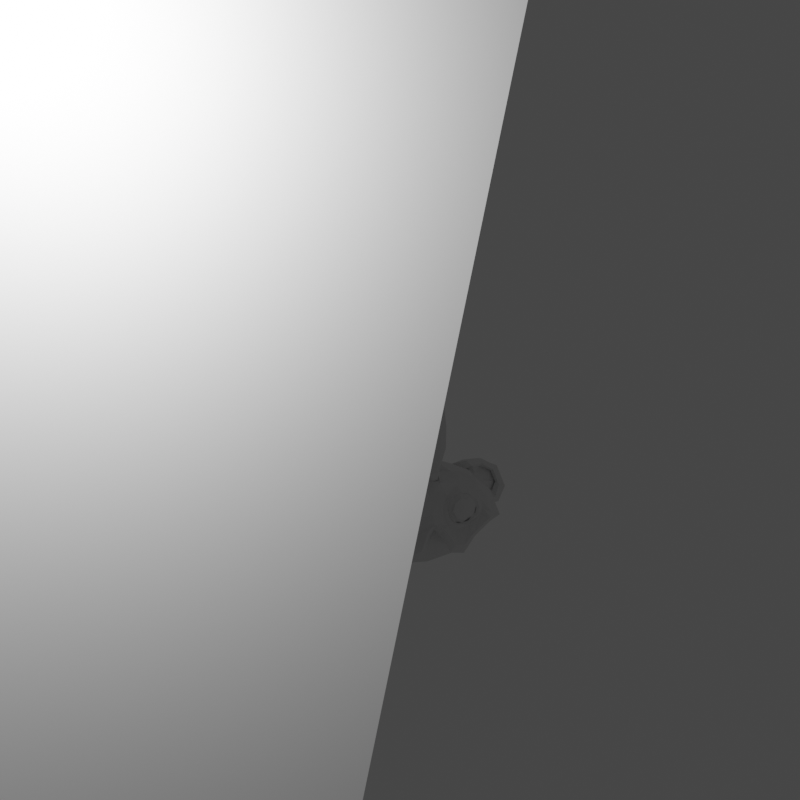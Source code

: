# Source: spawn.blend  (saved by Blender 2.81.16; exported with 4.5.12 LTS)
import bpy
from mathutils import Matrix  # noqa: F401  (used for matrix-valued properties, if any)

bpy.ops.wm.read_factory_settings(use_empty=True)
scene = bpy.context.scene
scene.name = 'Scene'

# ---- collections
col_collection = bpy.data.collections.new('Collection'); scene.collection.children.link(col_collection)

# ---- world
world_world = bpy.data.worlds.new('World'); scene.world = world_world
world_world.use_nodes = True; world_world.node_tree.nodes.clear()
_N = world_world.node_tree.nodes; _L = world_world.node_tree.links
n0 = _N.new('ShaderNodeOutputWorld'); n0.name = 'World Output'; n0.location = (300, 300)
n1 = _N.new('ShaderNodeBackground'); n1.name = 'Background'; n1.location = (10, 300)
n1.inputs[0].default_value = (0.05088, 0.05088, 0.05088, 1.0)
_L.new(n1.outputs[0], n0.inputs[0])
n0.is_active_output = True
world_world.color = (0.05088, 0.05088, 0.05088)
world_world.use_sun_shadow = False
world_world.sun_shadow_jitter_overblur = 0.0

# ---- cameras
cam_camera = bpy.data.cameras.new('Camera')
cam_camera.clip_end = 100.0
cam_camera.lens = 38.6
cam_camera.ortho_scale = 7.314

# ---- lights
light_light = bpy.data.lights.new('Light', 'POINT')
light_light.transmission_factor = 0.0
light_light.energy = 1000.0
light_light.shadow_soft_size = 0.1
light_light.shadow_maximum_resolution = 0.006
light_light.use_absolute_resolution = True

# ---- meshes
me_cube_001 = bpy.data.meshes.new('Cube.001')
me_cube_001.from_pydata([(-1.0, -1.0, -1.0), (-1.0, -1.0, 1.0), (-1.0, 1.0, -1.0), (-1.0, 1.0, 1.0), (1.0, -1.0, -1.0), (1.0, -1.0, 1.0), (1.0, 1.0, -1.0), (1.0, 1.0, 1.0)], [], [(0, 1, 3, 2), (2, 3, 7, 6), (6, 7, 5, 4), (4, 5, 1, 0), (2, 6, 4, 0), (7, 3, 1, 5)])
_uv = me_cube_001.uv_layers.new(name='UVMap')
_uv.uv.foreach_set('vector', [0.375, 0.0, 0.625, 0.0, 0.625, 0.25, 0.375, 0.25, 0.375, 0.25, 0.625, 0.25, 0.625, 0.5, 0.375, 0.5, 0.375, 0.5, 0.625, 0.5, 0.625, 0.75, 0.375, 0.75, 0.375, 0.75, 0.625, 0.75, 0.625, 1.0, 0.375, 1.0, 0.125, 0.5, 0.375, 0.5, 0.375, 0.75, 0.125, 0.75, 0.625, 0.5, 0.875, 0.5, 0.875, 0.75, 0.625, 0.75])
me_cube_001.use_remesh_fix_poles = True
me_cube_001.use_remesh_preserve_attributes = False
me_cube_001.use_mirror_vertex_groups = False
me_cube_001.update()
me_suzanne = bpy.data.meshes.new('Suzanne')
me_suzanne.from_pydata([(0.4375, -0.7656, 0.1641), (-0.4375, -0.7656, 0.1641), (0.5, -0.6875, 0.09375), (-0.5, -0.6875, 0.09375), (0.5469, -0.5781, 0.05469), (-0.5469, -0.5781, 0.05469), (0.3516, -0.6172, -0.02344), (-0.3516, -0.6172, -0.02344), (0.3516, -0.7188, 0.03125), (-0.3516, -0.7188, 0.03125), (0.3516, -0.7812, 0.1328), (-0.3516, -0.7812, 0.1328), (0.2734, -0.7969, 0.1641), (-0.2734, -0.7969, 0.1641), (0.2031, -0.7422, 0.09375), (-0.2031, -0.7422, 0.09375), (0.1562, -0.6484, 0.05469), (-0.1562, -0.6484, 0.05469), (0.07812, -0.6562, 0.2422), (-0.07812, -0.6562, 0.2422), (0.1406, -0.7422, 0.2422), (-0.1406, -0.7422, 0.2422), (0.2422, -0.7969, 0.2422), (-0.2422, -0.7969, 0.2422), (0.2734, -0.7969, 0.3281), (-0.2734, -0.7969, 0.3281), (0.2031, -0.7422, 0.3906), (-0.2031, -0.7422, 0.3906), (0.1562, -0.6484, 0.4375), (-0.1562, -0.6484, 0.4375), (0.3516, -0.6172, 0.5156), (-0.3516, -0.6172, 0.5156), (0.3516, -0.7188, 0.4531), (-0.3516, -0.7188, 0.4531), (0.3516, -0.7812, 0.3594), (-0.3516, -0.7812, 0.3594), (0.4375, -0.7656, 0.3281), (-0.4375, -0.7656, 0.3281), (0.5, -0.6875, 0.3906), (-0.5, -0.6875, 0.3906), (0.5469, -0.5781, 0.4375), (-0.5469, -0.5781, 0.4375), (0.625, -0.5625, 0.2422), (-0.625, -0.5625, 0.2422), (0.5625, -0.6719, 0.2422), (-0.5625, -0.6719, 0.2422), (0.4688, -0.7578, 0.2422), (-0.4688, -0.7578, 0.2422), (0.4766, -0.7734, 0.2422), (-0.4766, -0.7734, 0.2422), (0.4453, -0.7812, 0.3359), (-0.4453, -0.7812, 0.3359), (0.3516, -0.8047, 0.375), (-0.3516, -0.8047, 0.375), (0.2656, -0.8203, 0.3359), (-0.2656, -0.8203, 0.3359), (0.2266, -0.8203, 0.2422), (-0.2266, -0.8203, 0.2422), (0.2656, -0.8203, 0.1562), (-0.2656, -0.8203, 0.1562), (0.3516, -0.8281, 0.2422), (-0.3516, -0.8281, 0.2422), (0.3516, -0.8047, 0.1172), (-0.3516, -0.8047, 0.1172), (0.4453, -0.7812, 0.1562), (-0.4453, -0.7812, 0.1562), (0.0, -0.7422, 0.4297), (0.0, -0.8203, 0.3516), (0.0, -0.7344, -0.6797), (0.0, -0.7812, -0.3203), (0.0, -0.7969, -0.1875), (0.0, -0.7188, -0.7734), (0.0, -0.6016, 0.4062), (0.0, -0.5703, 0.5703), (0.0, 0.5469, 0.8984), (0.0, 0.8516, 0.5625), (0.0, 0.8281, 0.07031), (0.0, 0.3516, -0.3828), (0.2031, -0.5625, -0.1875), (-0.2031, -0.5625, -0.1875), (0.3125, -0.5703, -0.4375), (-0.3125, -0.5703, -0.4375), (0.3516, -0.5703, -0.6953), (-0.3516, -0.5703, -0.6953), (0.3672, -0.5312, -0.8906), (-0.3672, -0.5312, -0.8906), (0.3281, -0.5234, -0.9453), (-0.3281, -0.5234, -0.9453), (0.1797, -0.5547, -0.9688), (-0.1797, -0.5547, -0.9688), (0.0, -0.5781, -0.9844), (0.4375, -0.5312, -0.1406), (-0.4375, -0.5312, -0.1406), (0.6328, -0.5391, -0.03906), (-0.6328, -0.5391, -0.03906), (0.8281, -0.4453, 0.1484), (-0.8281, -0.4453, 0.1484), (0.8594, -0.5938, 0.4297), (-0.8594, -0.5938, 0.4297), (0.7109, -0.625, 0.4844), (-0.7109, -0.625, 0.4844), (0.4922, -0.6875, 0.6016), (-0.4922, -0.6875, 0.6016), (0.3203, -0.7344, 0.7578), (-0.3203, -0.7344, 0.7578), (0.1562, -0.7578, 0.7188), (-0.1562, -0.7578, 0.7188), (0.0625, -0.75, 0.4922), (-0.0625, -0.75, 0.4922), (0.1641, -0.7734, 0.4141), (-0.1641, -0.7734, 0.4141), (0.125, -0.7656, 0.3047), (-0.125, -0.7656, 0.3047), (0.2031, -0.7422, 0.09375), (-0.2031, -0.7422, 0.09375), (0.375, -0.7031, 0.01562), (-0.375, -0.7031, 0.01562), (0.4922, -0.6719, 0.0625), (-0.4922, -0.6719, 0.0625), (0.625, -0.6484, 0.1875), (-0.625, -0.6484, 0.1875), (0.6406, -0.6484, 0.2969), (-0.6406, -0.6484, 0.2969), (0.6016, -0.6641, 0.375), (-0.6016, -0.6641, 0.375), (0.4297, -0.7188, 0.4375), (-0.4297, -0.7188, 0.4375), (0.25, -0.7578, 0.4688), (-0.25, -0.7578, 0.4688), (0.0, -0.7344, -0.7656), (0.1094, -0.7344, -0.7188), (-0.1094, -0.7344, -0.7188), (0.1172, -0.7109, -0.8359), (-0.1172, -0.7109, -0.8359), (0.0625, -0.6953, -0.8828), (-0.0625, -0.6953, -0.8828), (0.0, -0.6875, -0.8906), (0.0, -0.75, -0.1953), (0.0, -0.7422, -0.1406), (0.1016, -0.7422, -0.1484), (-0.1016, -0.7422, -0.1484), (0.125, -0.75, -0.2266), (-0.125, -0.75, -0.2266), (0.08594, -0.7422, -0.2891), (-0.08594, -0.7422, -0.2891), (0.3984, -0.6719, -0.04688), (-0.3984, -0.6719, -0.04688), (0.6172, -0.625, 0.05469), (-0.6172, -0.625, 0.05469), (0.7266, -0.6016, 0.2031), (-0.7266, -0.6016, 0.2031), (0.7422, -0.6562, 0.375), (-0.7422, -0.6562, 0.375), (0.6875, -0.7266, 0.4141), (-0.6875, -0.7266, 0.4141), (0.4375, -0.7969, 0.5469), (-0.4375, -0.7969, 0.5469), (0.3125, -0.8359, 0.6406), (-0.3125, -0.8359, 0.6406), (0.2031, -0.8516, 0.6172), (-0.2031, -0.8516, 0.6172), (0.1016, -0.8438, 0.4297), (-0.1016, -0.8438, 0.4297), (0.125, -0.8125, -0.1016), (-0.125, -0.8125, -0.1016), (0.2109, -0.7109, -0.4453), (-0.2109, -0.7109, -0.4453), (0.25, -0.6875, -0.7031), (-0.25, -0.6875, -0.7031), (0.2656, -0.6641, -0.8203), (-0.2656, -0.6641, -0.8203), (0.2344, -0.6328, -0.9141), (-0.2344, -0.6328, -0.9141), (0.1641, -0.6328, -0.9297), (-0.1641, -0.6328, -0.9297), (0.0, -0.6406, -0.9453), (0.0, -0.7266, 0.04688), (0.0, -0.7656, 0.2109), (0.3281, -0.7422, 0.4766), (-0.3281, -0.7422, 0.4766), (0.1641, -0.75, 0.1406), (-0.1641, -0.75, 0.1406), (0.1328, -0.7578, 0.2109), (-0.1328, -0.7578, 0.2109), (0.1172, -0.7344, -0.6875), (-0.1172, -0.7344, -0.6875), (0.07812, -0.75, -0.4453), (-0.07812, -0.75, -0.4453), (0.0, -0.75, -0.4453), (0.0, -0.7422, -0.3281), (0.09375, -0.7812, -0.2734), (-0.09375, -0.7812, -0.2734), (0.1328, -0.7969, -0.2266), (-0.1328, -0.7969, -0.2266), (0.1094, -0.7812, -0.1328), (-0.1094, -0.7812, -0.1328), (0.03906, -0.7812, -0.125), (-0.03906, -0.7812, -0.125), (0.0, -0.8281, -0.2031), (0.04688, -0.8125, -0.1484), (-0.04688, -0.8125, -0.1484), (0.09375, -0.8125, -0.1562), (-0.09375, -0.8125, -0.1562), (0.1094, -0.8281, -0.2266), (-0.1094, -0.8281, -0.2266), (0.07812, -0.8047, -0.25), (-0.07812, -0.8047, -0.25), (0.0, -0.8047, -0.2891), (0.2578, -0.5547, -0.3125), (-0.2578, -0.5547, -0.3125), (0.1641, -0.7109, -0.2422), (-0.1641, -0.7109, -0.2422), (0.1797, -0.7109, -0.3125), (-0.1797, -0.7109, -0.3125), (0.2344, -0.5547, -0.25), (-0.2344, -0.5547, -0.25), (0.0, -0.6875, -0.875), (0.04688, -0.6875, -0.8672), (-0.04688, -0.6875, -0.8672), (0.09375, -0.7109, -0.8203), (-0.09375, -0.7109, -0.8203), (0.09375, -0.7266, -0.7422), (-0.09375, -0.7266, -0.7422), (0.0, -0.6562, -0.7812), (0.09375, -0.6641, -0.75), (-0.09375, -0.6641, -0.75), (0.09375, -0.6406, -0.8125), (-0.09375, -0.6406, -0.8125), (0.04688, -0.6328, -0.8516), (-0.04688, -0.6328, -0.8516), (0.0, -0.6328, -0.8594), (0.1719, -0.7812, 0.2188), (-0.1719, -0.7812, 0.2188), (0.1875, -0.7734, 0.1562), (-0.1875, -0.7734, 0.1562), (0.3359, -0.7578, 0.4297), (-0.3359, -0.7578, 0.4297), (0.2734, -0.7734, 0.4219), (-0.2734, -0.7734, 0.4219), (0.4219, -0.7734, 0.3984), (-0.4219, -0.7734, 0.3984), (0.5625, -0.6953, 0.3516), (-0.5625, -0.6953, 0.3516), (0.5859, -0.6875, 0.2891), (-0.5859, -0.6875, 0.2891), (0.5781, -0.6797, 0.1953), (-0.5781, -0.6797, 0.1953), (0.4766, -0.7188, 0.1016), (-0.4766, -0.7188, 0.1016), (0.375, -0.7422, 0.0625), (-0.375, -0.7422, 0.0625), (0.2266, -0.7812, 0.1094), (-0.2266, -0.7812, 0.1094), (0.1797, -0.7812, 0.2969), (-0.1797, -0.7812, 0.2969), (0.2109, -0.7812, 0.375), (-0.2109, -0.7812, 0.375), (0.2344, -0.7578, 0.3594), (-0.2344, -0.7578, 0.3594), (0.1953, -0.7578, 0.2969), (-0.1953, -0.7578, 0.2969), (0.2422, -0.7578, 0.125), (-0.2422, -0.7578, 0.125), (0.375, -0.7266, 0.08594), (-0.375, -0.7266, 0.08594), (0.4609, -0.7031, 0.1172), (-0.4609, -0.7031, 0.1172), (0.5469, -0.6719, 0.2109), (-0.5469, -0.6719, 0.2109), (0.5547, -0.6719, 0.2812), (-0.5547, -0.6719, 0.2812), (0.5312, -0.6797, 0.3359), (-0.5312, -0.6797, 0.3359), (0.4141, -0.75, 0.3906), (-0.4141, -0.75, 0.3906), (0.2812, -0.7656, 0.3984), (-0.2812, -0.7656, 0.3984), (0.3359, -0.75, 0.4062), (-0.3359, -0.75, 0.4062), (0.2031, -0.75, 0.1719), (-0.2031, -0.75, 0.1719), (0.1953, -0.75, 0.2266), (-0.1953, -0.75, 0.2266), (0.1094, -0.6094, 0.4609), (-0.1094, -0.6094, 0.4609), (0.1953, -0.6172, 0.6641), (-0.1953, -0.6172, 0.6641), (0.3359, -0.5938, 0.6875), (-0.3359, -0.5938, 0.6875), (0.4844, -0.5547, 0.5547), (-0.4844, -0.5547, 0.5547), (0.6797, -0.4922, 0.4531), (-0.6797, -0.4922, 0.4531), (0.7969, -0.4609, 0.4062), (-0.7969, -0.4609, 0.4062), (0.7734, -0.375, 0.1641), (-0.7734, -0.375, 0.1641), (0.6016, -0.4141, 0.0), (-0.6016, -0.4141, 0.0), (0.4375, -0.4688, -0.09375), (-0.4375, -0.4688, -0.09375), (0.0, -0.2891, 0.8984), (0.0, 0.07812, 0.9844), (0.0, 0.6719, -0.1953), (0.0, -0.1875, -0.4609), (0.0, -0.4609, -0.9766), (0.0, -0.3438, -0.8047), (0.0, -0.3203, -0.5703), (0.0, -0.2812, -0.4844), (0.8516, -0.05469, 0.2344), (-0.8516, -0.05469, 0.2344), (0.8594, 0.04688, 0.3203), (-0.8594, 0.04688, 0.3203), (0.7734, 0.4375, 0.2656), (-0.7734, 0.4375, 0.2656), (0.4609, 0.7031, 0.4375), (-0.4609, 0.7031, 0.4375), (0.7344, -0.07031, -0.04688), (-0.7344, -0.07031, -0.04688), (0.5938, 0.1641, -0.125), (-0.5938, 0.1641, -0.125), (0.6406, 0.4297, -0.007812), (-0.6406, 0.4297, -0.007812), (0.3359, 0.6641, 0.05469), (-0.3359, 0.6641, 0.05469), (0.2344, -0.4062, -0.3516), (-0.2344, -0.4062, -0.3516), (0.1797, -0.2578, -0.4141), (-0.1797, -0.2578, -0.4141), (0.2891, -0.3828, -0.7109), (-0.2891, -0.3828, -0.7109), (0.25, -0.3906, -0.5), (-0.25, -0.3906, -0.5), (0.3281, -0.3984, -0.9141), (-0.3281, -0.3984, -0.9141), (0.1406, -0.3672, -0.7578), (-0.1406, -0.3672, -0.7578), (0.125, -0.3594, -0.5391), (-0.125, -0.3594, -0.5391), (0.1641, -0.4375, -0.9453), (-0.1641, -0.4375, -0.9453), (0.2188, -0.4297, -0.2812), (-0.2188, -0.4297, -0.2812), (0.2109, -0.4688, -0.2266), (-0.2109, -0.4688, -0.2266), (0.2031, -0.5, -0.1719), (-0.2031, -0.5, -0.1719), (0.2109, -0.1641, -0.3906), (-0.2109, -0.1641, -0.3906), (0.2969, 0.2656, -0.3125), (-0.2969, 0.2656, -0.3125), (0.3438, 0.5391, -0.1484), (-0.3438, 0.5391, -0.1484), (0.4531, 0.3828, 0.8672), (-0.4531, 0.3828, 0.8672), (0.4531, 0.07031, 0.9297), (-0.4531, 0.07031, 0.9297), (0.4531, -0.2344, 0.8516), (-0.4531, -0.2344, 0.8516), (0.4609, -0.4297, 0.5234), (-0.4609, -0.4297, 0.5234), (0.7266, -0.3359, 0.4062), (-0.7266, -0.3359, 0.4062), (0.6328, -0.2812, 0.4531), (-0.6328, -0.2812, 0.4531), (0.6406, -0.05469, 0.7031), (-0.6406, -0.05469, 0.7031), (0.7969, -0.125, 0.5625), (-0.7969, -0.125, 0.5625), (0.7969, 0.1172, 0.6172), (-0.7969, 0.1172, 0.6172), (0.6406, 0.1953, 0.75), (-0.6406, 0.1953, 0.75), (0.6406, 0.4453, 0.6797), (-0.6406, 0.4453, 0.6797), (0.7969, 0.3594, 0.5391), (-0.7969, 0.3594, 0.5391), (0.6172, 0.5859, 0.3281), (-0.6172, 0.5859, 0.3281), (0.4844, 0.5469, 0.02344), (-0.4844, 0.5469, 0.02344), (0.8203, 0.2031, 0.3281), (-0.8203, 0.2031, 0.3281), (0.4062, -0.1484, -0.1719), (-0.4062, -0.1484, -0.1719), (0.4297, 0.2109, -0.1953), (-0.4297, 0.2109, -0.1953), (0.8906, 0.2344, 0.4062), (-0.8906, 0.2344, 0.4062), (0.7734, 0.125, -0.1406), (-0.7734, 0.125, -0.1406), (1.039, 0.3281, -0.1016), (-1.039, 0.3281, -0.1016), (1.281, 0.4297, 0.05469), (-1.281, 0.4297, 0.05469), (1.352, 0.4219, 0.3203), (-1.352, 0.4219, 0.3203), (1.234, 0.4219, 0.5078), (-1.234, 0.4219, 0.5078), (1.023, 0.3125, 0.4766), (-1.023, 0.3125, 0.4766), (1.016, 0.2891, 0.4141), (-1.016, 0.2891, 0.4141), (1.188, 0.3906, 0.4375), (-1.188, 0.3906, 0.4375), (1.266, 0.4062, 0.2891), (-1.266, 0.4062, 0.2891), (1.211, 0.4062, 0.07812), (-1.211, 0.4062, 0.07812), (1.031, 0.3047, -0.03906), (-1.031, 0.3047, -0.03906), (0.8281, 0.1328, -0.07031), (-0.8281, 0.1328, -0.07031), (0.9219, 0.2188, 0.3594), (-0.9219, 0.2188, 0.3594), (0.9453, 0.2891, 0.3047), (-0.9453, 0.2891, 0.3047), (0.8828, 0.2109, -0.02344), (-0.8828, 0.2109, -0.02344), (1.039, 0.3672, 0.0), (-1.039, 0.3672, 0.0), (1.188, 0.4453, 0.09375), (-1.188, 0.4453, 0.09375), (1.234, 0.4453, 0.25), (-1.234, 0.4453, 0.25), (1.172, 0.4375, 0.3594), (-1.172, 0.4375, 0.3594), (1.023, 0.3594, 0.3438), (-1.023, 0.3594, 0.3438), (0.8438, 0.2109, 0.2891), (-0.8438, 0.2109, 0.2891), (0.8359, 0.2734, 0.1719), (-0.8359, 0.2734, 0.1719), (0.7578, 0.2734, 0.09375), (-0.7578, 0.2734, 0.09375), (0.8203, 0.2734, 0.08594), (-0.8203, 0.2734, 0.08594), (0.8438, 0.2734, 0.01562), (-0.8438, 0.2734, 0.01562), (0.8125, 0.2734, -0.01562), (-0.8125, 0.2734, -0.01562), (0.7266, 0.07031, 0.0), (-0.7266, 0.07031, 0.0), (0.7188, 0.1719, -0.02344), (-0.7188, 0.1719, -0.02344), (0.7188, 0.1875, 0.03906), (-0.7188, 0.1875, 0.03906), (0.7969, 0.2109, 0.2031), (-0.7969, 0.2109, 0.2031), (0.8906, 0.2656, 0.2422), (-0.8906, 0.2656, 0.2422), (0.8906, 0.3203, 0.2344), (-0.8906, 0.3203, 0.2344), (0.8125, 0.3203, -0.01562), (-0.8125, 0.3203, -0.01562), (0.8516, 0.3203, 0.01562), (-0.8516, 0.3203, 0.01562), (0.8281, 0.3203, 0.07812), (-0.8281, 0.3203, 0.07812), (0.7656, 0.3203, 0.09375), (-0.7656, 0.3203, 0.09375), (0.8438, 0.3203, 0.1719), (-0.8438, 0.3203, 0.1719), (1.039, 0.4141, 0.3281), (-1.039, 0.4141, 0.3281), (1.188, 0.4844, 0.3438), (-1.188, 0.4844, 0.3438), (1.258, 0.4922, 0.2422), (-1.258, 0.4922, 0.2422), (1.211, 0.4844, 0.08594), (-1.211, 0.4844, 0.08594), (1.047, 0.4219, 0.0), (-1.047, 0.4219, 0.0), (0.8828, 0.2656, -0.01562), (-0.8828, 0.2656, -0.01562), (0.9531, 0.3438, 0.2891), (-0.9531, 0.3438, 0.2891), (0.8906, 0.3281, 0.1094), (-0.8906, 0.3281, 0.1094), (0.9375, 0.3359, 0.0625), (-0.9375, 0.3359, 0.0625), (1.0, 0.3672, 0.125), (-1.0, 0.3672, 0.125), (0.9609, 0.3516, 0.1719), (-0.9609, 0.3516, 0.1719), (1.016, 0.375, 0.2344), (-1.016, 0.375, 0.2344), (1.055, 0.3828, 0.1875), (-1.055, 0.3828, 0.1875), (1.109, 0.3906, 0.2109), (-1.109, 0.3906, 0.2109), (1.086, 0.3906, 0.2734), (-1.086, 0.3906, 0.2734), (1.023, 0.4844, 0.4375), (-1.023, 0.4844, 0.4375), (1.25, 0.5469, 0.4688), (-1.25, 0.5469, 0.4688), (1.367, 0.5, 0.2969), (-1.367, 0.5, 0.2969), (1.312, 0.5312, 0.05469), (-1.312, 0.5312, 0.05469), (1.039, 0.4922, -0.08594), (-1.039, 0.4922, -0.08594), (0.7891, 0.3281, -0.125), (-0.7891, 0.3281, -0.125), (0.8594, 0.3828, 0.3828), (-0.8594, 0.3828, 0.3828)], [], [(46, 0, 2, 44), (3, 1, 47, 45), (44, 2, 4, 42), (5, 3, 45, 43), (2, 8, 6, 4), (7, 9, 3, 5), (0, 10, 8, 2), (9, 11, 1, 3), (10, 12, 14, 8), (15, 13, 11, 9), (8, 14, 16, 6), (17, 15, 9, 7), (14, 20, 18, 16), (19, 21, 15, 17), (12, 22, 20, 14), (21, 23, 13, 15), (22, 24, 26, 20), (27, 25, 23, 21), (20, 26, 28, 18), (29, 27, 21, 19), (26, 32, 30, 28), (31, 33, 27, 29), (24, 34, 32, 26), (33, 35, 25, 27), (34, 36, 38, 32), (39, 37, 35, 33), (32, 38, 40, 30), (41, 39, 33, 31), (38, 44, 42, 40), (43, 45, 39, 41), (36, 46, 44, 38), (45, 47, 37, 39), (46, 36, 50, 48), (51, 37, 47, 49), (36, 34, 52, 50), (53, 35, 37, 51), (34, 24, 54, 52), (55, 25, 35, 53), (24, 22, 56, 54), (57, 23, 25, 55), (22, 12, 58, 56), (59, 13, 23, 57), (12, 10, 62, 58), (63, 11, 13, 59), (10, 0, 64, 62), (65, 1, 11, 63), (0, 46, 48, 64), (49, 47, 1, 65), (60, 64, 48), (49, 65, 61), (62, 64, 60), (61, 65, 63), (60, 58, 62), (63, 59, 61), (60, 56, 58), (59, 57, 61), (60, 54, 56), (57, 55, 61), (60, 52, 54), (55, 53, 61), (60, 50, 52), (53, 51, 61), (60, 48, 50), (51, 49, 61), (88, 173, 175, 90), (175, 174, 89, 90), (86, 171, 173, 88), (174, 172, 87, 89), (84, 169, 171, 86), (172, 170, 85, 87), (82, 167, 169, 84), (170, 168, 83, 85), (80, 165, 167, 82), (168, 166, 81, 83), (78, 91, 145, 163), (146, 92, 79, 164), (91, 93, 147, 145), (148, 94, 92, 146), (93, 95, 149, 147), (150, 96, 94, 148), (95, 97, 151, 149), (152, 98, 96, 150), (97, 99, 153, 151), (154, 100, 98, 152), (99, 101, 155, 153), (156, 102, 100, 154), (101, 103, 157, 155), (158, 104, 102, 156), (103, 105, 159, 157), (160, 106, 104, 158), (105, 107, 161, 159), (162, 108, 106, 160), (107, 66, 67, 161), (67, 66, 108, 162), (109, 127, 159, 161), (160, 128, 110, 162), (127, 178, 157, 159), (158, 179, 128, 160), (125, 155, 157, 178), (158, 156, 126, 179), (123, 153, 155, 125), (156, 154, 124, 126), (121, 151, 153, 123), (154, 152, 122, 124), (119, 149, 151, 121), (152, 150, 120, 122), (117, 147, 149, 119), (150, 148, 118, 120), (115, 145, 147, 117), (148, 146, 116, 118), (113, 163, 145, 115), (146, 164, 114, 116), (113, 180, 176, 163), (176, 181, 114, 164), (109, 161, 67, 111), (67, 162, 110, 112), (111, 67, 177, 182), (177, 67, 112, 183), (176, 180, 182, 177), (183, 181, 176, 177), (134, 136, 175, 173), (175, 136, 135, 174), (132, 134, 173, 171), (174, 135, 133, 172), (130, 132, 171, 169), (172, 133, 131, 170), (165, 186, 184, 167), (185, 187, 166, 168), (130, 169, 167, 184), (168, 170, 131, 185), (143, 189, 188, 186), (188, 189, 144, 187), (184, 186, 188, 68), (188, 187, 185, 68), (129, 130, 184, 68), (185, 131, 129, 68), (141, 192, 190, 143), (191, 193, 142, 144), (139, 194, 192, 141), (193, 195, 140, 142), (138, 196, 194, 139), (195, 197, 138, 140), (137, 70, 196, 138), (197, 70, 137, 138), (189, 143, 190, 69), (191, 144, 189, 69), (69, 190, 205, 207), (206, 191, 69, 207), (70, 198, 199, 196), (200, 198, 70, 197), (196, 199, 201, 194), (202, 200, 197, 195), (194, 201, 203, 192), (204, 202, 195, 193), (192, 203, 205, 190), (206, 204, 193, 191), (198, 203, 201, 199), (202, 204, 198, 200), (198, 207, 205, 203), (206, 207, 198, 204), (138, 139, 163, 176), (164, 140, 138, 176), (139, 141, 210, 163), (211, 142, 140, 164), (141, 143, 212, 210), (213, 144, 142, 211), (143, 186, 165, 212), (166, 187, 144, 213), (80, 208, 212, 165), (213, 209, 81, 166), (208, 214, 210, 212), (211, 215, 209, 213), (78, 163, 210, 214), (211, 164, 79, 215), (130, 129, 71, 221), (71, 129, 131, 222), (132, 130, 221, 219), (222, 131, 133, 220), (134, 132, 219, 217), (220, 133, 135, 218), (136, 134, 217, 216), (218, 135, 136, 216), (216, 217, 228, 230), (229, 218, 216, 230), (217, 219, 226, 228), (227, 220, 218, 229), (219, 221, 224, 226), (225, 222, 220, 227), (221, 71, 223, 224), (223, 71, 222, 225), (223, 230, 228, 224), (229, 230, 223, 225), (224, 228, 226), (227, 229, 225), (182, 180, 233, 231), (234, 181, 183, 232), (111, 182, 231, 253), (232, 183, 112, 254), (109, 111, 253, 255), (254, 112, 110, 256), (180, 113, 251, 233), (252, 114, 181, 234), (113, 115, 249, 251), (250, 116, 114, 252), (115, 117, 247, 249), (248, 118, 116, 250), (117, 119, 245, 247), (246, 120, 118, 248), (119, 121, 243, 245), (244, 122, 120, 246), (121, 123, 241, 243), (242, 124, 122, 244), (123, 125, 239, 241), (240, 126, 124, 242), (125, 178, 235, 239), (236, 179, 126, 240), (178, 127, 237, 235), (238, 128, 179, 236), (127, 109, 255, 237), (256, 110, 128, 238), (237, 255, 257, 275), (258, 256, 238, 276), (235, 237, 275, 277), (276, 238, 236, 278), (239, 235, 277, 273), (278, 236, 240, 274), (241, 239, 273, 271), (274, 240, 242, 272), (243, 241, 271, 269), (272, 242, 244, 270), (245, 243, 269, 267), (270, 244, 246, 268), (247, 245, 267, 265), (268, 246, 248, 266), (249, 247, 265, 263), (266, 248, 250, 264), (251, 249, 263, 261), (264, 250, 252, 262), (233, 251, 261, 279), (262, 252, 234, 280), (255, 253, 259, 257), (260, 254, 256, 258), (253, 231, 281, 259), (282, 232, 254, 260), (231, 233, 279, 281), (280, 234, 232, 282), (66, 107, 283, 72), (284, 108, 66, 72), (107, 105, 285, 283), (286, 106, 108, 284), (105, 103, 287, 285), (288, 104, 106, 286), (103, 101, 289, 287), (290, 102, 104, 288), (101, 99, 291, 289), (292, 100, 102, 290), (99, 97, 293, 291), (294, 98, 100, 292), (97, 95, 295, 293), (296, 96, 98, 294), (95, 93, 297, 295), (298, 94, 96, 296), (93, 91, 299, 297), (300, 92, 94, 298), (307, 308, 327, 337), (328, 308, 307, 338), (306, 307, 337, 335), (338, 307, 306, 336), (305, 306, 335, 339), (336, 306, 305, 340), (88, 90, 305, 339), (305, 90, 89, 340), (86, 88, 339, 333), (340, 89, 87, 334), (84, 86, 333, 329), (334, 87, 85, 330), (82, 84, 329, 331), (330, 85, 83, 332), (329, 335, 337, 331), (338, 336, 330, 332), (329, 333, 339, 335), (340, 334, 330, 336), (325, 331, 337, 327), (338, 332, 326, 328), (80, 82, 331, 325), (332, 83, 81, 326), (208, 341, 343, 214), (344, 342, 209, 215), (80, 325, 341, 208), (342, 326, 81, 209), (78, 214, 343, 345), (344, 215, 79, 346), (78, 345, 299, 91), (300, 346, 79, 92), (76, 323, 351, 303), (352, 324, 76, 303), (303, 351, 349, 77), (350, 352, 303, 77), (77, 349, 347, 304), (348, 350, 77, 304), (304, 347, 327, 308), (328, 348, 304, 308), (325, 327, 347, 341), (348, 328, 326, 342), (295, 297, 317, 309), (318, 298, 296, 310), (75, 315, 323, 76), (324, 316, 75, 76), (301, 357, 355, 302), (356, 358, 301, 302), (302, 355, 353, 74), (354, 356, 302, 74), (74, 353, 315, 75), (316, 354, 74, 75), (291, 293, 361, 363), (362, 294, 292, 364), (363, 361, 367, 365), (368, 362, 364, 366), (365, 367, 369, 371), (370, 368, 366, 372), (371, 369, 375, 373), (376, 370, 372, 374), (313, 377, 373, 375), (374, 378, 314, 376), (315, 353, 373, 377), (374, 354, 316, 378), (353, 355, 371, 373), (372, 356, 354, 374), (355, 357, 365, 371), (366, 358, 356, 372), (357, 359, 363, 365), (364, 360, 358, 366), (289, 291, 363, 359), (364, 292, 290, 360), (73, 359, 357, 301), (358, 360, 73, 301), (283, 285, 287, 289), (288, 286, 284, 290), (283, 289, 359, 73), (360, 290, 284, 73), (72, 283, 73), (73, 284, 72), (293, 295, 309, 361), (310, 296, 294, 362), (309, 311, 367, 361), (368, 312, 310, 362), (311, 381, 369, 367), (370, 382, 312, 368), (313, 375, 369, 381), (370, 376, 314, 382), (347, 349, 385, 383), (386, 350, 348, 384), (317, 383, 385, 319), (386, 384, 318, 320), (297, 299, 383, 317), (384, 300, 298, 318), (299, 343, 341, 383), (342, 344, 300, 384), (341, 347, 383), (384, 348, 342), (299, 345, 343), (344, 346, 300), (313, 321, 379, 377), (380, 322, 314, 378), (315, 377, 379, 323), (380, 378, 316, 324), (319, 385, 379, 321), (380, 386, 320, 322), (349, 351, 379, 385), (380, 352, 350, 386), (323, 379, 351), (352, 380, 324), (399, 387, 413, 401), (414, 388, 400, 402), (399, 401, 403, 397), (404, 402, 400, 398), (397, 403, 405, 395), (406, 404, 398, 396), (395, 405, 407, 393), (408, 406, 396, 394), (393, 407, 409, 391), (410, 408, 394, 392), (391, 409, 411, 389), (412, 410, 392, 390), (409, 419, 417, 411), (418, 420, 410, 412), (407, 421, 419, 409), (420, 422, 408, 410), (405, 423, 421, 407), (422, 424, 406, 408), (403, 425, 423, 405), (424, 426, 404, 406), (401, 427, 425, 403), (426, 428, 402, 404), (401, 413, 415, 427), (416, 414, 402, 428), (317, 319, 443, 441), (444, 320, 318, 442), (319, 389, 411, 443), (412, 390, 320, 444), (309, 317, 441, 311), (442, 318, 310, 312), (381, 429, 413, 387), (414, 430, 382, 388), (411, 417, 439, 443), (440, 418, 412, 444), (437, 445, 443, 439), (444, 446, 438, 440), (433, 445, 437, 435), (438, 446, 434, 436), (431, 447, 445, 433), (446, 448, 432, 434), (429, 447, 431, 449), (432, 448, 430, 450), (413, 429, 449, 415), (450, 430, 414, 416), (311, 447, 429, 381), (430, 448, 312, 382), (311, 441, 445, 447), (446, 442, 312, 448), (441, 443, 445), (446, 444, 442), (415, 449, 451, 475), (452, 450, 416, 476), (449, 431, 461, 451), (462, 432, 450, 452), (431, 433, 459, 461), (460, 434, 432, 462), (433, 435, 457, 459), (458, 436, 434, 460), (435, 437, 455, 457), (456, 438, 436, 458), (437, 439, 453, 455), (454, 440, 438, 456), (439, 417, 473, 453), (474, 418, 440, 454), (427, 415, 475, 463), (476, 416, 428, 464), (425, 427, 463, 465), (464, 428, 426, 466), (423, 425, 465, 467), (466, 426, 424, 468), (421, 423, 467, 469), (468, 424, 422, 470), (419, 421, 469, 471), (470, 422, 420, 472), (417, 419, 471, 473), (472, 420, 418, 474), (457, 455, 479, 477), (480, 456, 458, 478), (477, 479, 481, 483), (482, 480, 478, 484), (483, 481, 487, 485), (488, 482, 484, 486), (485, 487, 489, 491), (490, 488, 486, 492), (463, 475, 485, 491), (486, 476, 464, 492), (451, 483, 485, 475), (486, 484, 452, 476), (451, 461, 477, 483), (478, 462, 452, 484), (457, 477, 461, 459), (462, 478, 458, 460), (453, 473, 479, 455), (480, 474, 454, 456), (471, 481, 479, 473), (480, 482, 472, 474), (469, 487, 481, 471), (482, 488, 470, 472), (467, 489, 487, 469), (488, 490, 468, 470), (465, 491, 489, 467), (490, 492, 466, 468), (463, 491, 465), (466, 492, 464), (391, 389, 503, 501), (504, 390, 392, 502), (393, 391, 501, 499), (502, 392, 394, 500), (395, 393, 499, 497), (500, 394, 396, 498), (397, 395, 497, 495), (498, 396, 398, 496), (399, 397, 495, 493), (496, 398, 400, 494), (387, 399, 493, 505), (494, 400, 388, 506), (493, 501, 503, 505), (504, 502, 494, 506), (493, 495, 499, 501), (500, 496, 494, 502), (495, 497, 499), (500, 498, 496), (313, 381, 387, 505), (388, 382, 314, 506), (313, 505, 503, 321), (504, 506, 314, 322), (319, 321, 503, 389), (504, 322, 320, 390)])
_uv = me_suzanne.uv_layers.new(name='UVMap')
_uv.uv.foreach_set('vector', [0.891, 0.5901, 0.8706, 0.5896, 0.8601, 0.5601, 0.9046, 0.5594, 0.8562, 0.8505, 0.8681, 0.8215, 0.8884, 0.822, 0.9006, 0.8532, 0.9046, 0.5594, 0.8601, 0.5601, 0.853, 0.5216, 0.9202, 0.5245, 0.8475, 0.8887, 0.8562, 0.8505, 0.9006, 0.8532, 0.9147, 0.8887, 0.8601, 0.5601, 0.8289, 0.5908, 0.7985, 0.5695, 0.853, 0.5216, 0.7951, 0.8384, 0.8264, 0.8185, 0.8562, 0.8505, 0.8475, 0.8887, 0.8706, 0.5896, 0.8544, 0.6048, 0.8289, 0.5908, 0.8601, 0.5601, 0.8264, 0.8185, 0.8525, 0.8057, 0.8681, 0.8215, 0.8562, 0.8505, 0.8544, 0.6048, 0.8541, 0.6255, 0.8282, 0.6334, 0.8289, 0.5908, 0.8276, 0.776, 0.8532, 0.785, 0.8525, 0.8057, 0.8264, 0.8185, 0.8289, 0.5908, 0.8282, 0.6334, 0.791, 0.6454, 0.7985, 0.5695, 0.791, 0.7622, 0.8276, 0.776, 0.8264, 0.8185, 0.7951, 0.8384, 0.8282, 0.6334, 0.8552, 0.6685, 0.8424, 0.7025, 0.791, 0.6454, 0.8448, 0.7075, 0.8561, 0.742, 0.8276, 0.776, 0.791, 0.7622, 0.8541, 0.6255, 0.8675, 0.6423, 0.8552, 0.6685, 0.8282, 0.6334, 0.8561, 0.742, 0.8673, 0.7688, 0.8532, 0.785, 0.8276, 0.776, 0.8675, 0.6423, 0.8905, 0.6419, 0.9004, 0.667, 0.8552, 0.6685, 0.9012, 0.7456, 0.8902, 0.7702, 0.8673, 0.7688, 0.8561, 0.742, 0.8552, 0.6685, 0.9004, 0.667, 0.9189, 0.6997, 0.8424, 0.7025, 0.9212, 0.7137, 0.9012, 0.7456, 0.8561, 0.742, 0.8448, 0.7075, 0.9004, 0.667, 0.9319, 0.6368, 0.9684, 0.6453, 0.9189, 0.6997, 0.9682, 0.7702, 0.9314, 0.7771, 0.9012, 0.7456, 0.9212, 0.7137, 0.8905, 0.6419, 0.9059, 0.6279, 0.9319, 0.6368, 0.9004, 0.667, 0.9314, 0.7771, 0.905, 0.7849, 0.8902, 0.7702, 0.9012, 0.7456, 0.9059, 0.6279, 0.9062, 0.6057, 0.9337, 0.593, 0.9319, 0.6368, 0.9312, 0.8209, 0.9044, 0.807, 0.905, 0.7849, 0.9314, 0.7771, 0.9319, 0.6368, 0.9337, 0.593, 0.9684, 0.5738, 0.9684, 0.6453, 0.965, 0.8417, 0.9312, 0.8209, 0.9314, 0.7771, 0.9682, 0.7702, 0.9337, 0.593, 0.9046, 0.5594, 0.9202, 0.5245, 0.9684, 0.5738, 0.9147, 0.8887, 0.9006, 0.8532, 0.9312, 0.8209, 0.965, 0.8417, 0.9062, 0.6057, 0.891, 0.5901, 0.9046, 0.5594, 0.9337, 0.593, 0.9006, 0.8532, 0.8884, 0.822, 0.9044, 0.807, 0.9312, 0.8209, 0.891, 0.5901, 0.9062, 0.6057, 0.9024, 0.6079, 0.8896, 0.5933, 0.9006, 0.8047, 0.9044, 0.807, 0.8884, 0.822, 0.8872, 0.8187, 0.9062, 0.6057, 0.9059, 0.6279, 0.8998, 0.6263, 0.9024, 0.6079, 0.8988, 0.7862, 0.905, 0.7849, 0.9044, 0.807, 0.9006, 0.8047, 0.9059, 0.6279, 0.8905, 0.6419, 0.8878, 0.6365, 0.8998, 0.6263, 0.8874, 0.7754, 0.8902, 0.7702, 0.905, 0.7849, 0.8988, 0.7862, 0.8905, 0.6419, 0.8675, 0.6423, 0.8709, 0.6352, 0.8878, 0.6365, 0.8704, 0.776, 0.8673, 0.7688, 0.8902, 0.7702, 0.8874, 0.7754, 0.8675, 0.6423, 0.8541, 0.6255, 0.8599, 0.6239, 0.8709, 0.6352, 0.8589, 0.7868, 0.8532, 0.785, 0.8673, 0.7688, 0.8704, 0.776, 0.8541, 0.6255, 0.8544, 0.6048, 0.8597, 0.6082, 0.8599, 0.6239, 0.8579, 0.8025, 0.8525, 0.8057, 0.8532, 0.785, 0.8589, 0.7868, 0.8544, 0.6048, 0.8706, 0.5896, 0.8717, 0.594, 0.8597, 0.6082, 0.8693, 0.8172, 0.8681, 0.8215, 0.8525, 0.8057, 0.8579, 0.8025, 0.8706, 0.5896, 0.891, 0.5901, 0.8896, 0.5933, 0.8717, 0.594, 0.8872, 0.8187, 0.8884, 0.822, 0.8681, 0.8215, 0.8693, 0.8172, 0.8794, 0.6165, 0.8717, 0.594, 0.8896, 0.5933, 0.8872, 0.8187, 0.8693, 0.8172, 0.878, 0.7951, 0.8597, 0.6082, 0.8717, 0.594, 0.8794, 0.6165, 0.878, 0.7951, 0.8693, 0.8172, 0.8579, 0.8025, 0.8794, 0.6165, 0.8599, 0.6239, 0.8597, 0.6082, 0.8579, 0.8025, 0.8589, 0.7868, 0.878, 0.7951, 0.8794, 0.6165, 0.8709, 0.6352, 0.8599, 0.6239, 0.8589, 0.7868, 0.8704, 0.776, 0.878, 0.7951, 0.8794, 0.6165, 0.8878, 0.6365, 0.8709, 0.6352, 0.8704, 0.776, 0.8874, 0.7754, 0.878, 0.7951, 0.8794, 0.6165, 0.8998, 0.6263, 0.8878, 0.6365, 0.8874, 0.7754, 0.8988, 0.7862, 0.878, 0.7951, 0.8794, 0.6165, 0.9024, 0.6079, 0.8998, 0.6263, 0.8988, 0.7862, 0.9006, 0.8047, 0.878, 0.7951, 0.8794, 0.6165, 0.8896, 0.5933, 0.9024, 0.6079, 0.9006, 0.8047, 0.8872, 0.8187, 0.878, 0.7951, 0.5403, 0.05381, 0.5364, 0.06207, 0.5189, 0.05968, 0.5189, 0.05029, 0.5189, 0.05968, 0.5015, 0.06204, 0.4976, 0.05377, 0.5189, 0.05029, 0.5519, 0.05834, 0.5428, 0.06409, 0.5364, 0.06207, 0.5403, 0.05381, 0.5015, 0.06204, 0.4951, 0.06405, 0.486, 0.05827, 0.4976, 0.05377, 0.5551, 0.0619, 0.5463, 0.07267, 0.5428, 0.06409, 0.5519, 0.05834, 0.4951, 0.06405, 0.4916, 0.07262, 0.4828, 0.06183, 0.486, 0.05827, 0.5638, 0.07659, 0.5483, 0.08489, 0.5463, 0.07267, 0.5551, 0.0619, 0.4916, 0.07262, 0.4895, 0.08486, 0.474, 0.07651, 0.4828, 0.06183, 0.5831, 0.1085, 0.5556, 0.1217, 0.5483, 0.08489, 0.5638, 0.07659, 0.4895, 0.08486, 0.4822, 0.1218, 0.4545, 0.1085, 0.474, 0.07651, 0.6055, 0.1651, 0.6474, 0.2005, 0.6215, 0.2278, 0.5531, 0.2096, 0.4165, 0.2295, 0.3897, 0.2019, 0.432, 0.1656, 0.4853, 0.2101, 0.6474, 0.2005, 0.6764, 0.2332, 0.6648, 0.2532, 0.6215, 0.2278, 0.3727, 0.2564, 0.3603, 0.2359, 0.3897, 0.2019, 0.4165, 0.2295, 0.6764, 0.2332, 0.7153, 0.2654, 0.6839, 0.28, 0.6648, 0.2532, 0.3537, 0.2846, 0.3205, 0.2703, 0.3603, 0.2359, 0.3727, 0.2564, 0.7153, 0.2654, 0.7073, 0.3101, 0.6875, 0.3115, 0.6839, 0.28, 0.3512, 0.3174, 0.3307, 0.3169, 0.3205, 0.2703, 0.3537, 0.2846, 0.7073, 0.3101, 0.6974, 0.3327, 0.6768, 0.3239, 0.6875, 0.3115, 0.3627, 0.3297, 0.342, 0.3397, 0.3307, 0.3169, 0.3512, 0.3174, 0.6974, 0.3327, 0.6628, 0.3725, 0.6391, 0.3573, 0.6768, 0.3239, 0.4028, 0.3621, 0.3793, 0.3787, 0.342, 0.3397, 0.3627, 0.3297, 0.6628, 0.3725, 0.6268, 0.3958, 0.6183, 0.3752, 0.6391, 0.3573, 0.4246, 0.3793, 0.4169, 0.4006, 0.3793, 0.3787, 0.4028, 0.3621, 0.6268, 0.3958, 0.6048, 0.3978, 0.6008, 0.3779, 0.6183, 0.3752, 0.4424, 0.3812, 0.4393, 0.4015, 0.4169, 0.4006, 0.4246, 0.3793, 0.6048, 0.3978, 0.5531, 0.3905, 0.5597, 0.357, 0.6008, 0.3779, 0.4829, 0.3585, 0.4909, 0.3919, 0.4393, 0.4015, 0.4424, 0.3812, 0.5531, 0.3905, 0.5219, 0.386, 0.5211, 0.3439, 0.5597, 0.357, 0.5211, 0.3439, 0.5219, 0.386, 0.4909, 0.3919, 0.4829, 0.3585, 0.5773, 0.3402, 0.5998, 0.3448, 0.6008, 0.3779, 0.5597, 0.357, 0.4424, 0.3812, 0.442, 0.3478, 0.4646, 0.3422, 0.4829, 0.3585, 0.5998, 0.3448, 0.6155, 0.342, 0.6183, 0.3752, 0.6008, 0.3779, 0.4246, 0.3793, 0.426, 0.3456, 0.442, 0.3478, 0.4424, 0.3812, 0.6345, 0.3323, 0.6391, 0.3573, 0.6183, 0.3752, 0.6155, 0.342, 0.4246, 0.3793, 0.4028, 0.3621, 0.4064, 0.3365, 0.426, 0.3456, 0.6624, 0.3128, 0.6768, 0.3239, 0.6391, 0.3573, 0.6345, 0.3323, 0.4028, 0.3621, 0.3627, 0.3297, 0.3771, 0.3177, 0.4064, 0.3365, 0.6684, 0.298, 0.6875, 0.3115, 0.6768, 0.3239, 0.6624, 0.3128, 0.3627, 0.3297, 0.3512, 0.3174, 0.3703, 0.3026, 0.3771, 0.3177, 0.6641, 0.2779, 0.6839, 0.28, 0.6875, 0.3115, 0.6684, 0.298, 0.3512, 0.3174, 0.3537, 0.2846, 0.3741, 0.2818, 0.3703, 0.3026, 0.6392, 0.253, 0.6648, 0.2532, 0.6839, 0.28, 0.6641, 0.2779, 0.3537, 0.2846, 0.3727, 0.2564, 0.3989, 0.2556, 0.3741, 0.2818, 0.614, 0.2427, 0.6215, 0.2278, 0.6648, 0.2532, 0.6392, 0.253, 0.3727, 0.2564, 0.4165, 0.2295, 0.4245, 0.2445, 0.3989, 0.2556, 0.5729, 0.2586, 0.5531, 0.2096, 0.6215, 0.2278, 0.614, 0.2427, 0.4165, 0.2295, 0.4853, 0.2101, 0.4664, 0.2597, 0.4245, 0.2445, 0.5729, 0.2586, 0.5639, 0.272, 0.5198, 0.2489, 0.5531, 0.2096, 0.5198, 0.2489, 0.4759, 0.2731, 0.4664, 0.2597, 0.4853, 0.2101, 0.5773, 0.3402, 0.5597, 0.357, 0.5211, 0.3439, 0.5585, 0.3166, 0.5211, 0.3439, 0.4829, 0.3585, 0.4646, 0.3422, 0.4826, 0.3178, 0.5585, 0.3166, 0.5211, 0.3439, 0.5203, 0.2948, 0.5569, 0.2912, 0.5203, 0.2948, 0.5211, 0.3439, 0.4826, 0.3178, 0.4834, 0.2922, 0.5198, 0.2489, 0.5639, 0.272, 0.5569, 0.2912, 0.5203, 0.2948, 0.4834, 0.2922, 0.4759, 0.2731, 0.5198, 0.2489, 0.5203, 0.2948, 0.5255, 0.06897, 0.5189, 0.0679, 0.5189, 0.05968, 0.5364, 0.06207, 0.5189, 0.05968, 0.5189, 0.0679, 0.5124, 0.06896, 0.5015, 0.06204, 0.5312, 0.07383, 0.5255, 0.06897, 0.5364, 0.06207, 0.5428, 0.06409, 0.5015, 0.06204, 0.5124, 0.06896, 0.5066, 0.07381, 0.4951, 0.06405, 0.531, 0.08743, 0.5312, 0.07383, 0.5428, 0.06409, 0.5463, 0.07267, 0.4951, 0.06405, 0.5066, 0.07381, 0.5068, 0.08742, 0.4916, 0.07262, 0.5556, 0.1217, 0.532, 0.1277, 0.5327, 0.09092, 0.5483, 0.08489, 0.5052, 0.09091, 0.5058, 0.1277, 0.4822, 0.1218, 0.4895, 0.08486, 0.531, 0.08743, 0.5463, 0.07267, 0.5483, 0.08489, 0.5327, 0.09092, 0.4895, 0.08486, 0.4916, 0.07262, 0.5068, 0.08742, 0.5052, 0.09091, 0.5381, 0.1584, 0.519, 0.1517, 0.5189, 0.1284, 0.532, 0.1277, 0.5189, 0.1284, 0.519, 0.1517, 0.4999, 0.1584, 0.5058, 0.1277, 0.5327, 0.09092, 0.532, 0.1277, 0.5189, 0.1284, 0.5189, 0.09395, 0.5189, 0.1284, 0.5058, 0.1277, 0.5052, 0.09091, 0.5189, 0.09395, 0.5189, 0.08518, 0.531, 0.08743, 0.5327, 0.09092, 0.5189, 0.09395, 0.5052, 0.09091, 0.5068, 0.08742, 0.5189, 0.08518, 0.5189, 0.09395, 0.5484, 0.1736, 0.538, 0.176, 0.5352, 0.1668, 0.5381, 0.1584, 0.5028, 0.1669, 0.5001, 0.176, 0.4897, 0.1737, 0.4999, 0.1584, 0.5443, 0.1934, 0.5372, 0.1876, 0.538, 0.176, 0.5484, 0.1736, 0.5001, 0.176, 0.5009, 0.1876, 0.494, 0.1934, 0.4897, 0.1737, 0.5198, 0.2008, 0.5288, 0.1918, 0.5372, 0.1876, 0.5443, 0.1934, 0.5009, 0.1876, 0.5092, 0.1916, 0.5198, 0.2008, 0.494, 0.1934, 0.5176, 0.1906, 0.5191, 0.1854, 0.5288, 0.1918, 0.5198, 0.2008, 0.5092, 0.1916, 0.5191, 0.1854, 0.5176, 0.1906, 0.5198, 0.2008, 0.519, 0.1517, 0.5381, 0.1584, 0.5352, 0.1668, 0.519, 0.159, 0.5028, 0.1669, 0.4999, 0.1584, 0.519, 0.1517, 0.519, 0.159, 0.519, 0.159, 0.5352, 0.1668, 0.5311, 0.1716, 0.519, 0.1656, 0.5069, 0.1717, 0.5028, 0.1669, 0.519, 0.159, 0.519, 0.1656, 0.5191, 0.1854, 0.5191, 0.1795, 0.5282, 0.1863, 0.5288, 0.1918, 0.5098, 0.1863, 0.5191, 0.1795, 0.5191, 0.1854, 0.5092, 0.1916, 0.5288, 0.1918, 0.5282, 0.1863, 0.5335, 0.1842, 0.5372, 0.1876, 0.5045, 0.1842, 0.5098, 0.1863, 0.5092, 0.1916, 0.5009, 0.1876, 0.5372, 0.1876, 0.5335, 0.1842, 0.5334, 0.1767, 0.538, 0.176, 0.5046, 0.1768, 0.5045, 0.1842, 0.5009, 0.1876, 0.5001, 0.176, 0.538, 0.176, 0.5334, 0.1767, 0.5311, 0.1716, 0.5352, 0.1668, 0.5069, 0.1717, 0.5046, 0.1768, 0.5001, 0.176, 0.5028, 0.1669, 0.5191, 0.1795, 0.5334, 0.1767, 0.5335, 0.1842, 0.5282, 0.1863, 0.5045, 0.1842, 0.5046, 0.1768, 0.5191, 0.1795, 0.5098, 0.1863, 0.5191, 0.1795, 0.519, 0.1656, 0.5311, 0.1716, 0.5334, 0.1767, 0.5069, 0.1717, 0.519, 0.1656, 0.5191, 0.1795, 0.5046, 0.1768, 0.5198, 0.2008, 0.5443, 0.1934, 0.5531, 0.2096, 0.5198, 0.2489, 0.4853, 0.2101, 0.494, 0.1934, 0.5198, 0.2008, 0.5198, 0.2489, 0.5443, 0.1934, 0.5484, 0.1736, 0.5616, 0.1678, 0.5531, 0.2096, 0.4764, 0.168, 0.4897, 0.1737, 0.494, 0.1934, 0.4853, 0.2101, 0.5484, 0.1736, 0.5381, 0.1584, 0.5595, 0.1493, 0.5616, 0.1678, 0.4784, 0.1494, 0.4999, 0.1584, 0.4897, 0.1737, 0.4764, 0.168, 0.5381, 0.1584, 0.532, 0.1277, 0.5556, 0.1217, 0.5595, 0.1493, 0.4822, 0.1218, 0.5058, 0.1277, 0.4999, 0.1584, 0.4784, 0.1494, 0.5831, 0.1085, 0.5961, 0.1334, 0.5595, 0.1493, 0.5556, 0.1217, 0.4784, 0.1494, 0.4414, 0.1336, 0.4545, 0.1085, 0.4822, 0.1218, 0.5961, 0.1334, 0.6012, 0.1479, 0.5616, 0.1678, 0.5595, 0.1493, 0.4764, 0.168, 0.4363, 0.1482, 0.4414, 0.1336, 0.4784, 0.1494, 0.6055, 0.1651, 0.5531, 0.2096, 0.5616, 0.1678, 0.6012, 0.1479, 0.4764, 0.168, 0.4853, 0.2101, 0.432, 0.1656, 0.4363, 0.1482, 0.531, 0.08743, 0.5189, 0.08518, 0.5189, 0.08387, 0.5289, 0.08496, 0.5189, 0.08387, 0.5189, 0.08518, 0.5068, 0.08742, 0.5089, 0.08495, 0.5312, 0.07383, 0.531, 0.08743, 0.5289, 0.08496, 0.529, 0.07543, 0.5089, 0.08495, 0.5068, 0.08742, 0.5066, 0.07381, 0.5088, 0.07542, 0.5255, 0.06897, 0.5312, 0.07383, 0.529, 0.07543, 0.5238, 0.07051, 0.5088, 0.07542, 0.5066, 0.07381, 0.5124, 0.06896, 0.5141, 0.0705, 0.5189, 0.0679, 0.5255, 0.06897, 0.5238, 0.07051, 0.5189, 0.06947, 0.5141, 0.0705, 0.5124, 0.06896, 0.5189, 0.0679, 0.5189, 0.06947, 0.5189, 0.06947, 0.5238, 0.07051, 0.5216, 0.07497, 0.5189, 0.07426, 0.5163, 0.07497, 0.5141, 0.0705, 0.5189, 0.06947, 0.5189, 0.07426, 0.5238, 0.07051, 0.529, 0.07543, 0.5242, 0.07669, 0.5216, 0.07497, 0.5136, 0.07668, 0.5088, 0.07542, 0.5141, 0.0705, 0.5163, 0.07497, 0.529, 0.07543, 0.5289, 0.08496, 0.5246, 0.07989, 0.5242, 0.07669, 0.5133, 0.07988, 0.5089, 0.08495, 0.5088, 0.07542, 0.5136, 0.07668, 0.5289, 0.08496, 0.5189, 0.08387, 0.5189, 0.07933, 0.5246, 0.07989, 0.5189, 0.07933, 0.5189, 0.08387, 0.5089, 0.08495, 0.5133, 0.07988, 0.5189, 0.07933, 0.5189, 0.07426, 0.5216, 0.07497, 0.5246, 0.07989, 0.5163, 0.07497, 0.5189, 0.07426, 0.5189, 0.07933, 0.5133, 0.07988, 0.5246, 0.07989, 0.5216, 0.07497, 0.5242, 0.07669, 0.5136, 0.07668, 0.5163, 0.07497, 0.5133, 0.07988, 0.5569, 0.2912, 0.5639, 0.272, 0.5718, 0.2773, 0.5684, 0.2929, 0.4681, 0.2786, 0.4759, 0.2731, 0.4834, 0.2922, 0.472, 0.2943, 0.5585, 0.3166, 0.5569, 0.2912, 0.5684, 0.2929, 0.5731, 0.3114, 0.472, 0.2943, 0.4834, 0.2922, 0.4826, 0.3178, 0.4678, 0.3131, 0.5773, 0.3402, 0.5585, 0.3166, 0.5731, 0.3114, 0.5849, 0.3277, 0.4678, 0.3131, 0.4826, 0.3178, 0.4646, 0.3422, 0.4565, 0.33, 0.5639, 0.272, 0.5729, 0.2586, 0.5807, 0.2666, 0.5718, 0.2773, 0.4587, 0.268, 0.4664, 0.2597, 0.4759, 0.2731, 0.4681, 0.2786, 0.5729, 0.2586, 0.614, 0.2427, 0.6117, 0.2557, 0.5807, 0.2666, 0.4271, 0.2577, 0.4245, 0.2445, 0.4664, 0.2597, 0.4587, 0.268, 0.614, 0.2427, 0.6392, 0.253, 0.6325, 0.2629, 0.6117, 0.2557, 0.4061, 0.2655, 0.3989, 0.2556, 0.4245, 0.2445, 0.4271, 0.2577, 0.6392, 0.253, 0.6641, 0.2779, 0.6537, 0.28, 0.6325, 0.2629, 0.3849, 0.2836, 0.3741, 0.2818, 0.3989, 0.2556, 0.4061, 0.2655, 0.6641, 0.2779, 0.6684, 0.298, 0.6561, 0.2976, 0.6537, 0.28, 0.383, 0.3019, 0.3703, 0.3026, 0.3741, 0.2818, 0.3849, 0.2836, 0.6684, 0.298, 0.6624, 0.3128, 0.6528, 0.3102, 0.6561, 0.2976, 0.3869, 0.3146, 0.3771, 0.3177, 0.3703, 0.3026, 0.383, 0.3019, 0.6624, 0.3128, 0.6345, 0.3323, 0.629, 0.3239, 0.6528, 0.3102, 0.4116, 0.3277, 0.4064, 0.3365, 0.3771, 0.3177, 0.3869, 0.3146, 0.6345, 0.3323, 0.6155, 0.342, 0.6144, 0.332, 0.629, 0.3239, 0.4267, 0.3354, 0.426, 0.3456, 0.4064, 0.3365, 0.4116, 0.3277, 0.6155, 0.342, 0.5998, 0.3448, 0.601, 0.3336, 0.6144, 0.332, 0.4403, 0.3365, 0.442, 0.3478, 0.426, 0.3456, 0.4267, 0.3354, 0.5998, 0.3448, 0.5773, 0.3402, 0.5849, 0.3277, 0.601, 0.3336, 0.4565, 0.33, 0.4646, 0.3422, 0.442, 0.3478, 0.4403, 0.3365, 0.601, 0.3336, 0.5849, 0.3277, 0.5906, 0.3215, 0.6018, 0.3285, 0.4504, 0.3239, 0.4565, 0.33, 0.4403, 0.3365, 0.4394, 0.3313, 0.6144, 0.332, 0.601, 0.3336, 0.6018, 0.3285, 0.6133, 0.3271, 0.4394, 0.3313, 0.4403, 0.3365, 0.4267, 0.3354, 0.4276, 0.3304, 0.629, 0.3239, 0.6144, 0.332, 0.6133, 0.3271, 0.6269, 0.3205, 0.4276, 0.3304, 0.4267, 0.3354, 0.4116, 0.3277, 0.4136, 0.3242, 0.6528, 0.3102, 0.629, 0.3239, 0.6269, 0.3205, 0.6462, 0.3064, 0.4136, 0.3242, 0.4116, 0.3277, 0.3869, 0.3146, 0.3934, 0.3105, 0.6561, 0.2976, 0.6528, 0.3102, 0.6462, 0.3064, 0.6495, 0.2962, 0.3934, 0.3105, 0.3869, 0.3146, 0.383, 0.3019, 0.3897, 0.3002, 0.6537, 0.28, 0.6561, 0.2976, 0.6495, 0.2962, 0.6478, 0.2835, 0.3897, 0.3002, 0.383, 0.3019, 0.3849, 0.2836, 0.391, 0.2871, 0.6325, 0.2629, 0.6537, 0.28, 0.6478, 0.2835, 0.6298, 0.2673, 0.391, 0.2871, 0.3849, 0.2836, 0.4061, 0.2655, 0.4089, 0.27, 0.6117, 0.2557, 0.6325, 0.2629, 0.6298, 0.2673, 0.6126, 0.2616, 0.4089, 0.27, 0.4061, 0.2655, 0.4271, 0.2577, 0.4263, 0.2637, 0.5807, 0.2666, 0.6117, 0.2557, 0.6126, 0.2616, 0.5852, 0.271, 0.4263, 0.2637, 0.4271, 0.2577, 0.4587, 0.268, 0.4544, 0.2726, 0.5718, 0.2773, 0.5807, 0.2666, 0.5852, 0.271, 0.5781, 0.2819, 0.4544, 0.2726, 0.4587, 0.268, 0.4681, 0.2786, 0.4618, 0.2834, 0.5849, 0.3277, 0.5731, 0.3114, 0.5795, 0.3093, 0.5906, 0.3215, 0.4612, 0.3112, 0.4678, 0.3131, 0.4565, 0.33, 0.4504, 0.3239, 0.5731, 0.3114, 0.5684, 0.2929, 0.5775, 0.2938, 0.5795, 0.3093, 0.4628, 0.2954, 0.472, 0.2943, 0.4678, 0.3131, 0.4612, 0.3112, 0.5684, 0.2929, 0.5718, 0.2773, 0.5781, 0.2819, 0.5775, 0.2938, 0.4618, 0.2834, 0.4681, 0.2786, 0.472, 0.2943, 0.4628, 0.2954, 0.5219, 0.386, 0.5531, 0.3905, 0.5532, 0.4331, 0.523, 0.4336, 0.4928, 0.4345, 0.4909, 0.3919, 0.5219, 0.386, 0.523, 0.4336, 0.5531, 0.3905, 0.6048, 0.3978, 0.6098, 0.4315, 0.5532, 0.4331, 0.4359, 0.4357, 0.4393, 0.4015, 0.4909, 0.3919, 0.4928, 0.4345, 0.6048, 0.3978, 0.6268, 0.3958, 0.6482, 0.4193, 0.6098, 0.4315, 0.3965, 0.4254, 0.4169, 0.4006, 0.4393, 0.4015, 0.4359, 0.4357, 0.6268, 0.3958, 0.6628, 0.3725, 0.6921, 0.3883, 0.6482, 0.4193, 0.3503, 0.3962, 0.3793, 0.3787, 0.4169, 0.4006, 0.3965, 0.4254, 0.6628, 0.3725, 0.6974, 0.3327, 0.7263, 0.3418, 0.6921, 0.3883, 0.3128, 0.3506, 0.342, 0.3397, 0.3793, 0.3787, 0.3503, 0.3962, 0.6974, 0.3327, 0.7073, 0.3101, 0.7359, 0.3121, 0.7263, 0.3418, 0.3011, 0.3206, 0.3307, 0.3169, 0.342, 0.3397, 0.3128, 0.3506, 0.7073, 0.3101, 0.7153, 0.2654, 0.7299, 0.2564, 0.7359, 0.3121, 0.3049, 0.2611, 0.3205, 0.2703, 0.3307, 0.3169, 0.3011, 0.3206, 0.7153, 0.2654, 0.6764, 0.2332, 0.6982, 0.2169, 0.7299, 0.2564, 0.3374, 0.2192, 0.3603, 0.2359, 0.3205, 0.2703, 0.3049, 0.2611, 0.6764, 0.2332, 0.6474, 0.2005, 0.6631, 0.1907, 0.6982, 0.2169, 0.3735, 0.1919, 0.3897, 0.2019, 0.3603, 0.2359, 0.3374, 0.2192, 0.6269, 0.01561, 0.6494, 0.02238, 0.6605, 0.07608, 0.6214, 0.04809, 0.3768, 0.0753, 0.3888, 0.02159, 0.4113, 0.01513, 0.4164, 0.04763, 0.5675, 0.000144, 0.6269, 0.01561, 0.6214, 0.04809, 0.5772, 0.0328, 0.4164, 0.04763, 0.4113, 0.01513, 0.4706, 0.000144, 0.4608, 0.03266, 0.5189, 0.02489, 0.5675, 0.000144, 0.5772, 0.0328, 0.5474, 0.04172, 0.4608, 0.03266, 0.4706, 0.000144, 0.5189, 0.02489, 0.4905, 0.04167, 0.5403, 0.05381, 0.5189, 0.05029, 0.5189, 0.02489, 0.5474, 0.04172, 0.5189, 0.02489, 0.5189, 0.05029, 0.4976, 0.05377, 0.4905, 0.04167, 0.5519, 0.05834, 0.5403, 0.05381, 0.5474, 0.04172, 0.5581, 0.05387, 0.4905, 0.04167, 0.4976, 0.05377, 0.486, 0.05827, 0.4798, 0.05378, 0.5551, 0.0619, 0.5519, 0.05834, 0.5581, 0.05387, 0.577, 0.058, 0.4798, 0.05378, 0.486, 0.05827, 0.4828, 0.06183, 0.4609, 0.05785, 0.5638, 0.07659, 0.5551, 0.0619, 0.577, 0.058, 0.6117, 0.07827, 0.4609, 0.05785, 0.4828, 0.06183, 0.474, 0.07651, 0.4259, 0.07799, 0.577, 0.058, 0.5772, 0.0328, 0.6214, 0.04809, 0.6117, 0.07827, 0.4164, 0.04763, 0.4608, 0.03266, 0.4609, 0.05785, 0.4259, 0.07799, 0.577, 0.058, 0.5581, 0.05387, 0.5474, 0.04172, 0.5772, 0.0328, 0.4905, 0.04167, 0.4798, 0.05378, 0.4609, 0.05785, 0.4608, 0.03266, 0.6267, 0.1114, 0.6117, 0.07827, 0.6214, 0.04809, 0.6605, 0.07608, 0.4164, 0.04763, 0.4259, 0.07799, 0.4106, 0.1112, 0.3768, 0.0753, 0.5831, 0.1085, 0.5638, 0.07659, 0.6117, 0.07827, 0.6267, 0.1114, 0.4259, 0.07799, 0.474, 0.07651, 0.4545, 0.1085, 0.4106, 0.1112, 0.5961, 0.1334, 0.6295, 0.1305, 0.6235, 0.1468, 0.6012, 0.1479, 0.4137, 0.1472, 0.4076, 0.1306, 0.4414, 0.1336, 0.4363, 0.1482, 0.5831, 0.1085, 0.6267, 0.1114, 0.6295, 0.1305, 0.5961, 0.1334, 0.4076, 0.1306, 0.4106, 0.1112, 0.4545, 0.1085, 0.4414, 0.1336, 0.6055, 0.1651, 0.6012, 0.1479, 0.6235, 0.1468, 0.6193, 0.1598, 0.4137, 0.1472, 0.4363, 0.1482, 0.432, 0.1656, 0.418, 0.1604, 0.6055, 0.1651, 0.6193, 0.1598, 0.6631, 0.1907, 0.6474, 0.2005, 0.3735, 0.1919, 0.418, 0.1604, 0.432, 0.1656, 0.3897, 0.2019, 0.9459, 0.07957, 0.8862, 0.1218, 0.8491, 0.09973, 0.8918, 0.03692, 0.1831, 0.09213, 0.1413, 0.1125, 0.07896, 0.06072, 0.1423, 0.02147, 0.8918, 0.03692, 0.8491, 0.09973, 0.7885, 0.08083, 0.8056, 0.01079, 0.2464, 0.07651, 0.1831, 0.09213, 0.1423, 0.02147, 0.2326, 0.003484, 0.8056, 0.01079, 0.7885, 0.08083, 0.687, 0.0772, 0.6724, 0.0222, 0.3499, 0.07596, 0.2464, 0.07651, 0.2326, 0.003484, 0.366, 0.02099, 0.6724, 0.0222, 0.687, 0.0772, 0.6605, 0.07608, 0.6494, 0.02238, 0.3768, 0.0753, 0.3499, 0.07596, 0.366, 0.02099, 0.3888, 0.02159, 0.6267, 0.1114, 0.6605, 0.07608, 0.687, 0.0772, 0.6295, 0.1305, 0.3499, 0.07596, 0.3768, 0.0753, 0.4106, 0.1112, 0.4076, 0.1306, 0.7299, 0.2564, 0.6982, 0.2169, 0.7602, 0.1932, 0.789, 0.2333, 0.2716, 0.1939, 0.3374, 0.2192, 0.3049, 0.2611, 0.2413, 0.237, 0.9945, 0.1677, 0.9091, 0.1833, 0.8862, 0.1218, 0.9459, 0.07957, 0.1413, 0.1125, 0.1079, 0.1791, 0.01183, 0.1554, 0.07896, 0.06072, 0.9117, 0.4024, 0.8629, 0.3386, 0.8941, 0.3019, 0.9629, 0.3448, 0.1238, 0.3155, 0.1606, 0.3568, 0.1064, 0.4327, 0.04397, 0.367, 0.9629, 0.3448, 0.8941, 0.3019, 0.9154, 0.2598, 0.9999, 0.2546, 0.09896, 0.267, 0.1238, 0.3155, 0.04397, 0.367, 0.000144, 0.2591, 0.9999, 0.2546, 0.9154, 0.2598, 0.9091, 0.1833, 0.9945, 0.1677, 0.1079, 0.1791, 0.09896, 0.267, 0.000144, 0.2591, 0.01183, 0.1554, 0.7495, 0.3347, 0.7359, 0.3121, 0.7663, 0.3008, 0.7892, 0.3137, 0.2674, 0.3101, 0.3011, 0.3206, 0.2882, 0.3465, 0.243, 0.3256, 0.7892, 0.3137, 0.7663, 0.3008, 0.8153, 0.2764, 0.8462, 0.2934, 0.2131, 0.2852, 0.2674, 0.3101, 0.243, 0.3256, 0.1785, 0.305, 0.8462, 0.2934, 0.8153, 0.2764, 0.845, 0.2564, 0.8735, 0.2659, 0.1797, 0.2633, 0.2131, 0.2852, 0.1785, 0.305, 0.1471, 0.2743, 0.8735, 0.2659, 0.845, 0.2564, 0.8591, 0.2282, 0.887, 0.2338, 0.1628, 0.2317, 0.1797, 0.2633, 0.1471, 0.2743, 0.1315, 0.2376, 0.8424, 0.1952, 0.875, 0.1847, 0.887, 0.2338, 0.8591, 0.2282, 0.1315, 0.2376, 0.1452, 0.1827, 0.1768, 0.1962, 0.1628, 0.2317, 0.9091, 0.1833, 0.9154, 0.2598, 0.887, 0.2338, 0.875, 0.1847, 0.1315, 0.2376, 0.09896, 0.267, 0.1079, 0.1791, 0.1452, 0.1827, 0.9154, 0.2598, 0.8941, 0.3019, 0.8735, 0.2659, 0.887, 0.2338, 0.1471, 0.2743, 0.1238, 0.3155, 0.09896, 0.267, 0.1315, 0.2376, 0.8941, 0.3019, 0.8629, 0.3386, 0.8462, 0.2934, 0.8735, 0.2659, 0.1785, 0.305, 0.1606, 0.3568, 0.1238, 0.3155, 0.1471, 0.2743, 0.8629, 0.3386, 0.7943, 0.3641, 0.7892, 0.3137, 0.8462, 0.2934, 0.243, 0.3256, 0.2398, 0.3826, 0.1606, 0.3568, 0.1785, 0.305, 0.7702, 0.3795, 0.7495, 0.3347, 0.7892, 0.3137, 0.7943, 0.3641, 0.243, 0.3256, 0.2882, 0.3465, 0.2681, 0.3987, 0.2398, 0.3826, 0.8455, 0.45, 0.7943, 0.3641, 0.8629, 0.3386, 0.9117, 0.4024, 0.1606, 0.3568, 0.2398, 0.3826, 0.1853, 0.4841, 0.1064, 0.4327, 0.8159, 0.4454, 0.7706, 0.4443, 0.7557, 0.4186, 0.7702, 0.3795, 0.287, 0.4429, 0.2714, 0.4733, 0.2193, 0.4772, 0.2681, 0.3987, 0.8159, 0.4454, 0.7702, 0.3795, 0.7943, 0.3641, 0.8455, 0.45, 0.2398, 0.3826, 0.2681, 0.3987, 0.2193, 0.4772, 0.1853, 0.4841, 0.8198, 0.4681, 0.8159, 0.4454, 0.8455, 0.45, 0.1853, 0.4841, 0.2193, 0.4772, 0.2159, 0.5036, 0.7359, 0.3121, 0.7299, 0.2564, 0.789, 0.2333, 0.7663, 0.3008, 0.2413, 0.237, 0.3049, 0.2611, 0.3011, 0.3206, 0.2674, 0.3101, 0.789, 0.2333, 0.8096, 0.2339, 0.8153, 0.2764, 0.7663, 0.3008, 0.2131, 0.2852, 0.2192, 0.2374, 0.2413, 0.237, 0.2674, 0.3101, 0.8096, 0.2339, 0.8293, 0.2196, 0.845, 0.2564, 0.8153, 0.2764, 0.1797, 0.2633, 0.1991, 0.2225, 0.2192, 0.2374, 0.2131, 0.2852, 0.8424, 0.1952, 0.8591, 0.2282, 0.845, 0.2564, 0.8293, 0.2196, 0.1797, 0.2633, 0.1628, 0.2317, 0.1768, 0.1962, 0.1991, 0.2225, 0.687, 0.0772, 0.7885, 0.08083, 0.7865, 0.1176, 0.7155, 0.1397, 0.2467, 0.1148, 0.2464, 0.07651, 0.3499, 0.07596, 0.3195, 0.1394, 0.7602, 0.1932, 0.7155, 0.1397, 0.7865, 0.1176, 0.7855, 0.1523, 0.2467, 0.1148, 0.3195, 0.1394, 0.2716, 0.1939, 0.246, 0.151, 0.6982, 0.2169, 0.6631, 0.1907, 0.7155, 0.1397, 0.7602, 0.1932, 0.3195, 0.1394, 0.3735, 0.1919, 0.3374, 0.2192, 0.2716, 0.1939, 0.6631, 0.1907, 0.6235, 0.1468, 0.6295, 0.1305, 0.7155, 0.1397, 0.4076, 0.1306, 0.4137, 0.1472, 0.3735, 0.1919, 0.3195, 0.1394, 0.6295, 0.1305, 0.687, 0.0772, 0.7155, 0.1397, 0.3195, 0.1394, 0.3499, 0.07596, 0.4076, 0.1306, 0.6631, 0.1907, 0.6193, 0.1598, 0.6235, 0.1468, 0.4137, 0.1472, 0.418, 0.1604, 0.3735, 0.1919, 0.8424, 0.1952, 0.8374, 0.1564, 0.8582, 0.1378, 0.875, 0.1847, 0.1717, 0.1323, 0.1966, 0.1552, 0.1768, 0.1962, 0.1452, 0.1827, 0.9091, 0.1833, 0.875, 0.1847, 0.8582, 0.1378, 0.8862, 0.1218, 0.1717, 0.1323, 0.1452, 0.1827, 0.1079, 0.1791, 0.1413, 0.1125, 0.7855, 0.1523, 0.7865, 0.1176, 0.8582, 0.1378, 0.8374, 0.1564, 0.1717, 0.1323, 0.2467, 0.1148, 0.246, 0.151, 0.1966, 0.1552, 0.7885, 0.08083, 0.8491, 0.09973, 0.8582, 0.1378, 0.7865, 0.1176, 0.1717, 0.1323, 0.1831, 0.09213, 0.2464, 0.07651, 0.2467, 0.1148, 0.8862, 0.1218, 0.8582, 0.1378, 0.8491, 0.09973, 0.1831, 0.09213, 0.1717, 0.1323, 0.1413, 0.1125, 0.5062, 0.9049, 0.4324, 0.8949, 0.4388, 0.8702, 0.4911, 0.8817, 0.3159, 0.8682, 0.3216, 0.8932, 0.2472, 0.9012, 0.263, 0.8783, 0.5062, 0.9049, 0.4911, 0.8817, 0.5728, 0.8605, 0.6048, 0.8799, 0.1815, 0.8547, 0.263, 0.8783, 0.2472, 0.9012, 0.1487, 0.8733, 0.6048, 0.8799, 0.5728, 0.8605, 0.5864, 0.794, 0.62, 0.7916, 0.1697, 0.7875, 0.1815, 0.8547, 0.1487, 0.8733, 0.1361, 0.7841, 0.62, 0.7916, 0.5864, 0.794, 0.549, 0.7464, 0.5638, 0.7392, 0.2087, 0.7409, 0.1697, 0.7875, 0.1361, 0.7841, 0.1941, 0.7332, 0.5638, 0.7392, 0.549, 0.7464, 0.5003, 0.7117, 0.5083, 0.6977, 0.2584, 0.7075, 0.2087, 0.7409, 0.1941, 0.7332, 0.2508, 0.6932, 0.5083, 0.6977, 0.5003, 0.7117, 0.4386, 0.6807, 0.4348, 0.6589, 0.321, 0.678, 0.2584, 0.7075, 0.2508, 0.6932, 0.3253, 0.6562, 0.5003, 0.7117, 0.5057, 0.7309, 0.453, 0.7, 0.4386, 0.6807, 0.3061, 0.697, 0.2525, 0.7266, 0.2584, 0.7075, 0.321, 0.678, 0.549, 0.7464, 0.5429, 0.7558, 0.5057, 0.7309, 0.5003, 0.7117, 0.2525, 0.7266, 0.2146, 0.7504, 0.2087, 0.7409, 0.2584, 0.7075, 0.5864, 0.794, 0.5681, 0.7874, 0.5429, 0.7558, 0.549, 0.7464, 0.2146, 0.7504, 0.1883, 0.7814, 0.1697, 0.7875, 0.2087, 0.7409, 0.5728, 0.8605, 0.5555, 0.8264, 0.5681, 0.7874, 0.5864, 0.794, 0.1883, 0.7814, 0.1998, 0.8209, 0.1815, 0.8547, 0.1697, 0.7875, 0.4911, 0.8817, 0.5012, 0.8444, 0.5555, 0.8264, 0.5728, 0.8605, 0.1998, 0.8209, 0.2538, 0.8405, 0.263, 0.8783, 0.1815, 0.8547, 0.4911, 0.8817, 0.4388, 0.8702, 0.4578, 0.84, 0.5012, 0.8444, 0.2976, 0.8374, 0.3159, 0.8682, 0.263, 0.8783, 0.2538, 0.8405, 0.7602, 0.1932, 0.7855, 0.1523, 0.796, 0.177, 0.7832, 0.1874, 0.2336, 0.1756, 0.246, 0.151, 0.2716, 0.1939, 0.247, 0.1871, 0.391, 0.6119, 0.4348, 0.6589, 0.4386, 0.6807, 0.3948, 0.6861, 0.321, 0.678, 0.3253, 0.6562, 0.3699, 0.6102, 0.3648, 0.6844, 0.789, 0.2333, 0.7602, 0.1932, 0.7832, 0.1874, 0.8096, 0.2339, 0.247, 0.1871, 0.2716, 0.1939, 0.2413, 0.237, 0.2192, 0.2374, 0.3917, 0.8621, 0.4016, 0.8415, 0.4388, 0.8702, 0.4324, 0.8949, 0.3159, 0.8682, 0.354, 0.8403, 0.3634, 0.8613, 0.3216, 0.8932, 0.4386, 0.6807, 0.453, 0.7, 0.435, 0.7183, 0.3948, 0.6861, 0.3237, 0.7157, 0.3061, 0.697, 0.321, 0.678, 0.3648, 0.6844, 0.4337, 0.7297, 0.3847, 0.7103, 0.3948, 0.6861, 0.435, 0.7183, 0.3648, 0.6844, 0.3744, 0.709, 0.3247, 0.7272, 0.3237, 0.7157, 0.411, 0.7477, 0.3847, 0.7103, 0.4337, 0.7297, 0.4278, 0.7428, 0.3247, 0.7272, 0.3744, 0.709, 0.347, 0.7458, 0.3303, 0.7405, 0.4181, 0.7849, 0.3847, 0.7954, 0.3847, 0.7103, 0.411, 0.7477, 0.3744, 0.709, 0.3723, 0.7945, 0.339, 0.7831, 0.347, 0.7458, 0.4016, 0.8415, 0.3847, 0.7954, 0.4181, 0.7849, 0.4313, 0.8175, 0.339, 0.7831, 0.3723, 0.7945, 0.354, 0.8403, 0.3248, 0.8155, 0.4388, 0.8702, 0.4016, 0.8415, 0.4313, 0.8175, 0.4578, 0.84, 0.3248, 0.8155, 0.354, 0.8403, 0.3159, 0.8682, 0.2976, 0.8374, 0.8096, 0.2339, 0.8163, 0.2031, 0.8251, 0.2098, 0.8293, 0.2196, 0.1998, 0.2148, 0.2098, 0.2062, 0.2192, 0.2374, 0.1991, 0.2225, 0.8096, 0.2339, 0.7832, 0.1874, 0.8022, 0.1846, 0.8163, 0.2031, 0.2265, 0.1831, 0.247, 0.1871, 0.2192, 0.2374, 0.2098, 0.2062, 0.7832, 0.1874, 0.796, 0.177, 0.8022, 0.1846, 0.2265, 0.1831, 0.2336, 0.1756, 0.247, 0.1871, 0.4578, 0.84, 0.4313, 0.8175, 0.4485, 0.8046, 0.4734, 0.8247, 0.3079, 0.802, 0.3248, 0.8155, 0.2976, 0.8374, 0.2824, 0.8215, 0.4313, 0.8175, 0.4181, 0.7849, 0.4359, 0.7796, 0.4485, 0.8046, 0.3212, 0.7772, 0.339, 0.7831, 0.3248, 0.8155, 0.3079, 0.802, 0.4181, 0.7849, 0.411, 0.7477, 0.4237, 0.7542, 0.4359, 0.7796, 0.3341, 0.752, 0.347, 0.7458, 0.339, 0.7831, 0.3212, 0.7772, 0.411, 0.7477, 0.4278, 0.7428, 0.4379, 0.7498, 0.4237, 0.7542, 0.3199, 0.7473, 0.3303, 0.7405, 0.347, 0.7458, 0.3341, 0.752, 0.4278, 0.7428, 0.4337, 0.7297, 0.4454, 0.732, 0.4379, 0.7498, 0.3129, 0.7292, 0.3247, 0.7272, 0.3303, 0.7405, 0.3199, 0.7473, 0.4337, 0.7297, 0.435, 0.7183, 0.441, 0.7244, 0.4454, 0.732, 0.3175, 0.7217, 0.3237, 0.7157, 0.3247, 0.7272, 0.3129, 0.7292, 0.435, 0.7183, 0.453, 0.7, 0.4553, 0.7137, 0.441, 0.7244, 0.3035, 0.7107, 0.3061, 0.697, 0.3237, 0.7157, 0.3175, 0.7217, 0.5012, 0.8444, 0.4578, 0.84, 0.4734, 0.8247, 0.5125, 0.8288, 0.2824, 0.8215, 0.2976, 0.8374, 0.2538, 0.8405, 0.243, 0.8246, 0.5555, 0.8264, 0.5012, 0.8444, 0.5125, 0.8288, 0.5509, 0.8118, 0.243, 0.8246, 0.2538, 0.8405, 0.1998, 0.8209, 0.2048, 0.8064, 0.5681, 0.7874, 0.5555, 0.8264, 0.5509, 0.8118, 0.5521, 0.7877, 0.2048, 0.8064, 0.1998, 0.8209, 0.1883, 0.7814, 0.2043, 0.7822, 0.5429, 0.7558, 0.5681, 0.7874, 0.5521, 0.7877, 0.5394, 0.7645, 0.2043, 0.7822, 0.1883, 0.7814, 0.2146, 0.7504, 0.2178, 0.7593, 0.5057, 0.7309, 0.5429, 0.7558, 0.5394, 0.7645, 0.5084, 0.7431, 0.2178, 0.7593, 0.2146, 0.7504, 0.2525, 0.7266, 0.2494, 0.7387, 0.453, 0.7, 0.5057, 0.7309, 0.5084, 0.7431, 0.4553, 0.7137, 0.2494, 0.7387, 0.2525, 0.7266, 0.3061, 0.697, 0.3035, 0.7107, 0.4379, 0.7498, 0.4454, 0.732, 0.4708, 0.7484, 0.4548, 0.7617, 0.287, 0.745, 0.3129, 0.7292, 0.3199, 0.7473, 0.3027, 0.7587, 0.4548, 0.7617, 0.4708, 0.7484, 0.4889, 0.7705, 0.4754, 0.7839, 0.2683, 0.7667, 0.287, 0.745, 0.3027, 0.7587, 0.2814, 0.7805, 0.4754, 0.7839, 0.4889, 0.7705, 0.5037, 0.7876, 0.4945, 0.8025, 0.253, 0.7834, 0.2683, 0.7667, 0.2814, 0.7805, 0.2618, 0.7986, 0.4945, 0.8025, 0.5037, 0.7876, 0.5186, 0.7916, 0.5168, 0.8073, 0.2379, 0.787, 0.253, 0.7834, 0.2618, 0.7986, 0.2392, 0.8029, 0.5125, 0.8288, 0.4734, 0.8247, 0.4945, 0.8025, 0.5168, 0.8073, 0.2618, 0.7986, 0.2824, 0.8215, 0.243, 0.8246, 0.2392, 0.8029, 0.4485, 0.8046, 0.4754, 0.7839, 0.4945, 0.8025, 0.4734, 0.8247, 0.2618, 0.7986, 0.2814, 0.7805, 0.3079, 0.802, 0.2824, 0.8215, 0.4485, 0.8046, 0.4359, 0.7796, 0.4548, 0.7617, 0.4754, 0.7839, 0.3027, 0.7587, 0.3212, 0.7772, 0.3079, 0.802, 0.2814, 0.7805, 0.4379, 0.7498, 0.4548, 0.7617, 0.4359, 0.7796, 0.4237, 0.7542, 0.3212, 0.7772, 0.3027, 0.7587, 0.3199, 0.7473, 0.3341, 0.752, 0.441, 0.7244, 0.4553, 0.7137, 0.4708, 0.7484, 0.4454, 0.732, 0.287, 0.745, 0.3035, 0.7107, 0.3175, 0.7217, 0.3129, 0.7292, 0.5084, 0.7431, 0.4889, 0.7705, 0.4708, 0.7484, 0.4553, 0.7137, 0.287, 0.745, 0.2683, 0.7667, 0.2494, 0.7387, 0.3035, 0.7107, 0.5394, 0.7645, 0.5037, 0.7876, 0.4889, 0.7705, 0.5084, 0.7431, 0.2683, 0.7667, 0.253, 0.7834, 0.2178, 0.7593, 0.2494, 0.7387, 0.5521, 0.7877, 0.5186, 0.7916, 0.5037, 0.7876, 0.5394, 0.7645, 0.253, 0.7834, 0.2379, 0.787, 0.2043, 0.7822, 0.2178, 0.7593, 0.5509, 0.8118, 0.5168, 0.8073, 0.5186, 0.7916, 0.5521, 0.7877, 0.2379, 0.787, 0.2392, 0.8029, 0.2048, 0.8064, 0.2043, 0.7822, 0.5125, 0.8288, 0.5168, 0.8073, 0.5509, 0.8118, 0.2048, 0.8064, 0.2392, 0.8029, 0.243, 0.8246, 0.5083, 0.6977, 0.4348, 0.6589, 0.4841, 0.6288, 0.5434, 0.6835, 0.2769, 0.6251, 0.3253, 0.6562, 0.2508, 0.6932, 0.2161, 0.6781, 0.5638, 0.7392, 0.5083, 0.6977, 0.5434, 0.6835, 0.5811, 0.7269, 0.2161, 0.6781, 0.2508, 0.6932, 0.1941, 0.7332, 0.1772, 0.7204, 0.62, 0.7916, 0.5638, 0.7392, 0.5811, 0.7269, 0.6167, 0.76, 0.1772, 0.7204, 0.1941, 0.7332, 0.1361, 0.7841, 0.1404, 0.7524, 0.7075, 0.7599, 0.62, 0.7916, 0.6167, 0.76, 0.6606, 0.7412, 0.1404, 0.7524, 0.1361, 0.7841, 0.04953, 0.7488, 0.09704, 0.7321, 0.7455, 0.6521, 0.7075, 0.7599, 0.6606, 0.7412, 0.6773, 0.6704, 0.09704, 0.7321, 0.04953, 0.7488, 0.01941, 0.6397, 0.08356, 0.662, 0.7408, 0.5724, 0.7455, 0.6521, 0.6773, 0.6704, 0.6714, 0.5927, 0.08356, 0.662, 0.01941, 0.6397, 0.03366, 0.5644, 0.09282, 0.5899, 0.6773, 0.6704, 0.5434, 0.6835, 0.4841, 0.6288, 0.6714, 0.5927, 0.2769, 0.6251, 0.2161, 0.6781, 0.08356, 0.662, 0.09282, 0.5899, 0.6773, 0.6704, 0.6606, 0.7412, 0.5811, 0.7269, 0.5434, 0.6835, 0.1772, 0.7204, 0.09704, 0.7321, 0.08356, 0.662, 0.2161, 0.6781, 0.6606, 0.7412, 0.6167, 0.76, 0.5811, 0.7269, 0.1772, 0.7204, 0.1404, 0.7524, 0.09704, 0.7321, 0.8424, 0.1952, 0.8293, 0.2196, 0.8346, 0.2069, 0.8347, 0.207, 0.03366, 0.5644, 0.05122, 0.5227, 0.145, 0.5626, 0.09282, 0.5899, 0.6204, 0.5657, 0.6714, 0.5927, 0.4841, 0.6288, 0.4981, 0.5523, 0.2769, 0.6251, 0.09282, 0.5899, 0.145, 0.5626, 0.2642, 0.5501, 0.391, 0.6119, 0.4981, 0.5523, 0.4841, 0.6288, 0.4348, 0.6589, 0.2769, 0.6251, 0.2642, 0.5501, 0.3699, 0.6102, 0.3253, 0.6562])
me_suzanne.use_remesh_fix_poles = True
me_suzanne.use_remesh_preserve_attributes = False
me_suzanne.use_mirror_vertex_groups = False
me_suzanne.update()

# ---- objects
ob_light = bpy.data.objects.new('Light', light_light)
ob_object = bpy.data.objects.new('Object', cam_camera)
ob_cube_001 = bpy.data.objects.new('Cube.001', me_cube_001)
ob_suzanne = bpy.data.objects.new('Suzanne', me_suzanne)

# ---- transforms, parenting, visibility, modifiers, constraints
ob_light.location = (4.076, 1.005, 5.904)
ob_light.rotation_euler = (0.6503, 0.05522, 1.866)
ob_light.lock_rotations_4d = False
ob_light.empty_display_type = 'ARROWS'
ob_light.color = (0.0, 0.0, 0.0, 0.0)
ob_light.lineart.crease_threshold = 0.0
ob_object.location = (6.0, 6.0, 6.0)
ob_object.rotation_euler = (-5.231, -1.318e-06, 2.372)
ob_object.lock_rotations_4d = False
ob_object.empty_display_type = 'ARROWS'
ob_object.color = (0.0, 0.0, 0.0, 0.0)
ob_object.display_type = 'WIRE'
ob_object.lineart.crease_threshold = 0.0
ob_cube_001.location = (5.826, -1.293, 5.332)
ob_cube_001.rotation_euler = (-1.178, 2.681, 1.179)
ob_cube_001.scale = (0.6908, 5.677, 5.677)
ob_cube_001.lineart.crease_threshold = 0.0
ob_suzanne.location = (0.0, 0.0, 0.0)
ob_suzanne.rotation_euler = (9.88, -0.0, -0.476)
ob_suzanne.lineart.crease_threshold = 0.0

# ---- collection membership
col_collection.objects.link(ob_light)
col_collection.objects.link(ob_object)
col_collection.objects.link(ob_cube_001)
col_collection.objects.link(ob_suzanne)

# ---- scene / render settings (as saved in the file)
scene.camera = ob_object
scene.frame_start = 1; scene.frame_end = 250; scene.frame_set(99)
scene.render.engine = 'BLENDER_EEVEE_NEXT'
scene.render.resolution_x = 640
scene.render.resolution_y = 640
scene.cycles.use_denoising = False
scene.cycles.samples = 128
scene.cycles.sampling_pattern = 'TABULATED_SOBOL'
scene.cycles.use_adaptive_sampling = False
scene.cycles.use_light_tree = False
scene.view_settings.view_transform = 'Filmic'
bpy.context.view_layer.update()
